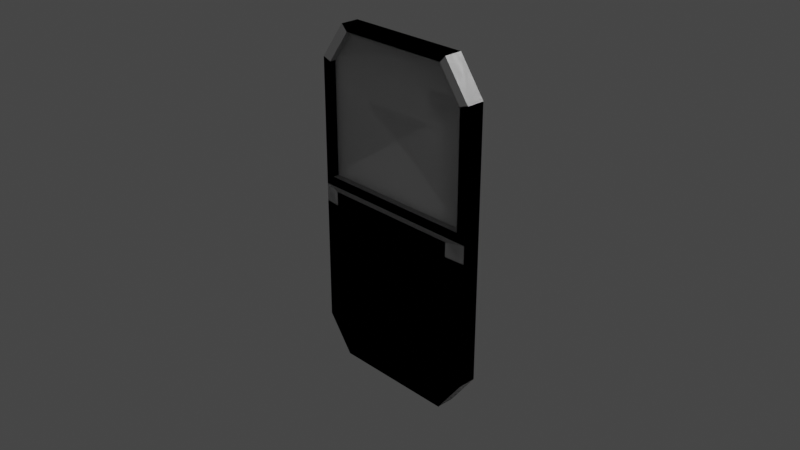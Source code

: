 # Source: riot_shield.blend  (saved by Blender 3.2.14; exported with 4.5.12 LTS)
import bpy
from mathutils import Matrix  # noqa: F401  (used for matrix-valued properties, if any)

bpy.ops.wm.read_factory_settings(use_empty=True)
scene = bpy.context.scene
scene.name = 'Scene'

# ---- collections
col_collection = bpy.data.collections.new('Collection'); scene.collection.children.link(col_collection)

# ---- materials (node trees are filled in below, after node groups)
mat_material = bpy.data.materials.new('Material')
mat_material.alpha_threshold = 0.0
mat_material.use_transparent_shadow = False
mat_material.line_color = (0.0, 0.0, 0.0, 1.0)

# ---- material node trees
mat_material.use_nodes = True; mat_material.node_tree.nodes.clear()
_N = mat_material.node_tree.nodes; _L = mat_material.node_tree.links
n0 = _N.new('ShaderNodeOutputMaterial'); n0.name = 'Material Output'; n0.location = (300, 300)
n1 = _N.new('ShaderNodeBsdfPrincipled'); n1.name = 'Principled BSDF'; n1.location = (10, 300)
n1.distribution = 'GGX'
n1.subsurface_method = 'RANDOM_WALK_SKIN'
n1.inputs[2].default_value = 0.4
n1.inputs[3].default_value = 1.45
n1.inputs[27].default_value = (0.0, 0.0, 0.0, 1.0)
n1.inputs[28].default_value = 1.0
_L.new(n1.outputs[0], n0.inputs[0])
n0.is_active_output = True

# ---- world
world_world = bpy.data.worlds.new('World'); scene.world = world_world
world_world.use_nodes = True; world_world.node_tree.nodes.clear()
_N = world_world.node_tree.nodes; _L = world_world.node_tree.links
n0 = _N.new('ShaderNodeOutputWorld'); n0.name = 'World Output'; n0.location = (300, 300)
n1 = _N.new('ShaderNodeBackground'); n1.name = 'Background'; n1.location = (10, 300)
n1.inputs[0].default_value = (0.05088, 0.05088, 0.05088, 1.0)
_L.new(n1.outputs[0], n0.inputs[0])
n0.is_active_output = True
world_world.color = (0.05088, 0.05088, 0.05088)
world_world.use_sun_shadow = False
world_world.sun_shadow_jitter_overblur = 0.0

# ---- cameras
cam_camera = bpy.data.cameras.new('Camera')
cam_camera.clip_end = 100.0
cam_camera.ortho_scale = 7.314

# ---- lights
light_light = bpy.data.lights.new('Light', 'POINT')
light_light.transmission_factor = 0.0
light_light.energy = 1000.0
light_light.shadow_soft_size = 0.1
light_light.shadow_maximum_resolution = 0.006
light_light.use_absolute_resolution = True

# ---- meshes
me_cube = bpy.data.meshes.new('Cube')
me_cube.from_pydata([(1.0, 1.0, 1.0), (1.0, 1.0, -1.0), (1.0, -1.0, 1.0), (1.0, -1.0, -1.0), (-1.0, 1.0, 1.0), (-1.0, 1.0, -1.0), (-1.0, -1.0, 1.0), (-1.0, -1.0, -1.0), (1.0, 1.0, 15.0), (1.0, -1.0, 15.0), (-1.0, 1.0, 15.0), (-1.0, -1.0, 15.0), (0.7065, 1.009, 19.0), (0.7065, -1.009, 19.0), (-0.7065, 1.009, 19.0), (-0.7065, -1.009, 19.0), (1.0, 1.0, -15.0), (1.0, -1.0, -15.0), (-1.0, 1.0, -15.0), (-1.0, -1.0, -15.0), (0.7, 1.0, -19.0), (0.7, -1.0, -19.0), (-0.7, 1.0, -19.0), (-0.7, -1.0, -19.0), (0.9, -1.0, 2.066), (-0.9, -1.0, 2.066), (0.9, -1.0, 14.67), (-0.9, -1.0, 14.67), (0.6359, -1.009, 18.27), (-0.6359, -1.009, 18.27), (-0.9, 1.0, 2.066), (0.9, 1.0, 2.066), (-0.9, 1.0, 14.67), (0.9, 1.0, 14.67), (-0.6359, 1.009, 18.27), (0.6359, 1.009, 18.27), (0.9, 0.9997, 2.068), (-0.9, 0.9997, 2.068), (0.9, 0.9997, 14.67), (-0.9, 0.9997, 14.67), (0.6359, 0.9913, 18.27), (-0.6359, 0.9913, 18.27), (0.0, 1.0, -1.0), (1.0, 1.0, 0.0), (-1.0, 1.0, 0.0), (0.0, 1.0, 1.0), (0.0, 1.0, 0.0), (-0.5, 1.0, -1.0), (1.0, 1.0, -0.5), (-1.0, 1.0, -0.5), (0.5, 1.0, 1.0), (0.5, 1.0, -1.0), (1.0, 1.0, 0.5), (-1.0, 1.0, 0.5), (-0.5, 1.0, 1.0), (0.5, 1.0, 0.0), (-0.5, 1.0, 0.0), (0.0, 1.0, -0.5), (0.0, 1.0, 0.5), (-0.5, 1.0, 0.5), (-0.5, 1.0, -0.5), (0.5, 1.0, -0.5), (0.5, 1.0, 0.5), (0.25, 1.0, -1.0), (-0.25, 1.0, 1.0), (-0.25, 1.0, 0.0), (0.0, 1.0, -0.75), (0.0, 1.0, 0.25), (-0.25, 1.0, -1.0), (0.25, 1.0, 1.0), (0.25, 1.0, 0.0), (0.0, 1.0, -0.25), (0.0, 1.0, 0.75), (-0.25, 1.0, 0.5), (-0.5, 1.0, 0.25), (-0.5, 1.0, 0.75), (-0.25, 1.0, -0.5), (-0.5, 1.0, -0.75), (-0.5, 1.0, -0.25), (0.25, 1.0, -0.5), (0.5, 1.0, -0.75), (0.5, 1.0, -0.25), (0.25, 1.0, 0.5), (0.5, 1.0, 0.25), (0.5, 1.0, 0.75), (0.25, 1.0, 0.75), (0.25, 1.0, 0.25), (0.25, 1.0, -0.25), (0.25, 1.0, -0.75), (-0.25, 1.0, -0.75), (-0.25, 1.0, 0.25), (-0.25, 1.0, 0.75), (-0.25, 1.0, -0.25), (-0.25, 3.0, -1.0), (-0.5, 3.0, -1.0), (0.25, 3.0, 1.0), (0.5, 3.0, 1.0), (0.25, 3.0, 0.0), (0.5, 3.0, 0.0), (-0.5, 3.0, 0.25), (-0.5, 3.0, 0.0), (-0.5, 3.0, 0.75), (-0.5, 3.0, 0.5), (-0.5, 3.0, -0.75), (-0.5, 3.0, -0.25), (-0.5, 3.0, -0.5), (0.25, 3.0, -0.5), (0.5, 3.0, -0.5), (0.5, 3.0, -0.75), (0.5, 3.0, -1.0), (0.5, 3.0, -0.25), (0.25, 3.0, 0.5), (0.5, 3.0, 0.5), (0.5, 3.0, 0.25), (0.5, 3.0, 0.75), (0.25, 3.0, -1.0), (-0.5, 3.0, 1.0), (-0.25, 3.0, 1.0), (-0.25, 3.0, 0.0), (-0.25, 3.0, 0.5), (-0.25, 3.0, -0.5), (0.25, 3.0, 0.75), (0.25, 3.0, 0.25), (0.25, 3.0, -0.25), (0.25, 3.0, -0.75), (-0.25, 3.0, -0.75), (-0.25, 3.0, 0.25), (-0.25, 3.0, 0.75), (-0.25, 3.0, -0.25), (-0.25, 5.0, -1.0), (-0.5, 5.0, -1.0), (0.25, 5.0, 1.0), (0.5, 5.0, 1.0), (0.25, 5.0, 0.0), (0.5, 5.0, 0.0), (-0.5, 5.0, 0.25), (-0.5, 5.0, 0.0), (-0.5, 5.0, 0.75), (-0.5, 5.0, 0.5), (-0.5, 5.0, -0.75), (-0.5, 5.0, -0.25), (-0.5, 5.0, -0.5), (0.25, 5.0, -0.5), (0.5, 5.0, -0.5), (0.5, 5.0, -0.75), (0.5, 5.0, -1.0), (0.5, 5.0, -0.25), (0.25, 5.0, 0.5), (0.5, 5.0, 0.5), (0.5, 5.0, 0.25), (0.5, 5.0, 0.75), (0.25, 5.0, -1.0), (-0.5, 5.0, 1.0), (-0.25, 5.0, 1.0), (-0.25, 5.0, 0.0), (-0.25, 5.0, 0.5), (-0.25, 5.0, -0.5), (0.25, 5.0, 0.75), (0.25, 5.0, 0.25), (0.25, 5.0, -0.25), (0.25, 5.0, -0.75), (-0.25, 5.0, -0.75), (-0.25, 5.0, 0.25), (-0.25, 5.0, 0.75), (-0.25, 5.0, -0.25), (0.0, 3.0, 0.75), (0.0, 3.0, 0.5), (0.0, 3.0, 1.0), (0.0, 3.0, 0.25), (0.0, 3.0, 0.0), (0.0, 3.0, -0.5), (0.0, 5.0, -0.5), (0.0, 3.0, -0.25), (0.0, 3.0, -0.75), (0.0, 3.0, -1.0), (0.0, 5.0, -1.0), (0.0, 5.0, -0.75), (0.0, 5.0, 0.75), (0.0, 5.0, 0.5), (0.0, 5.0, 1.0), (0.0, 5.0, 0.25), (0.0, 5.0, 0.0), (0.0, 5.0, -0.25), (0.945, -0.3015, 2.066), (-0.945, -0.3015, 2.066), (0.945, 0.2985, 2.067), (-0.945, 0.2985, 2.067), (0.945, -0.3166, 15.07), (-0.945, -0.3166, 15.07), (0.945, 0.2834, 15.07), (-0.945, 0.2834, 15.07), (0.6581, -0.3209, 18.79), (-0.6581, -0.3209, 18.79), (0.6581, 0.2791, 18.79), (-0.6581, 0.2791, 18.79), (-0.792, -1.419, -0.792), (-0.792, -1.419, 0.792), (0.792, -1.419, 0.792), (0.792, -1.419, -0.792)], [], [(4, 6, 11, 10), (7, 3, 198, 195), (7, 6, 4, 53, 44, 49, 5), (5, 47, 68, 42, 63, 51, 1, 16, 18), (1, 48, 43, 52, 0, 2, 3), (62, 84, 50, 0, 52), (4, 10, 32, 30), (2, 0, 8, 9), (0, 50, 69, 45, 64, 54, 4, 30, 31), (6, 2, 24, 25), (12, 14, 15, 13), (9, 8, 12, 13), (10, 11, 15, 14), (2, 9, 26, 24), (18, 16, 20, 22), (3, 7, 19, 17), (7, 5, 18, 19), (1, 3, 17, 16), (22, 20, 21, 23), (17, 19, 23, 21), (19, 18, 22, 23), (16, 17, 21, 20), (28, 29, 41, 40), (29, 27, 39, 41), (9, 13, 28, 26), (13, 15, 29, 28), (15, 11, 27, 29), (11, 6, 25, 27), (10, 14, 34, 32), (8, 0, 31, 33), (12, 8, 33, 35), (14, 12, 35, 34), (27, 25, 37, 39), (26, 28, 40, 38), (24, 26, 38, 36), (61, 81, 55, 43, 48), (92, 65, 46, 71), (91, 64, 45, 72), (90, 73, 58, 67), (44, 53, 59, 74, 56), (53, 4, 54, 75, 59), (89, 76, 57, 66), (5, 49, 60, 77, 47), (49, 44, 56, 78, 60), (51, 80, 61, 48, 1), (76, 89, 125, 120), (77, 60, 105, 103), (55, 83, 62, 52, 43), (59, 75, 101, 102), (51, 63, 115, 109), (89, 68, 93, 125), (58, 72, 85, 82), (72, 45, 69, 85), (56, 74, 99, 100), (46, 67, 86, 70), (67, 58, 82, 86), (65, 92, 128, 118), (57, 71, 87, 79), (71, 46, 70, 87), (84, 62, 112, 114), (42, 66, 88, 63), (66, 57, 79, 88), (68, 89, 66, 42), (68, 47, 94, 93), (75, 54, 116, 101), (65, 90, 67, 46), (92, 76, 120, 128), (85, 69, 95, 121), (73, 91, 72, 58), (83, 55, 98, 113), (74, 59, 102, 99), (76, 92, 71, 57), (82, 85, 121, 111), (88, 79, 106, 124), (121, 95, 167, 165), (95, 96, 132, 131), (116, 117, 153, 152), (142, 160, 176, 171), (93, 94, 130, 129), (120, 125, 161, 156), (109, 115, 151, 145), (125, 93, 129, 161), (114, 112, 148, 150), (96, 114, 150, 132), (113, 98, 134, 149), (112, 113, 149, 148), (111, 121, 165, 166), (98, 110, 146, 134), (123, 97, 169, 172), (110, 107, 143, 146), (54, 64, 117, 116), (70, 86, 122, 97), (78, 56, 100, 104), (69, 50, 96, 95), (86, 82, 111, 122), (47, 77, 103, 94), (61, 80, 108, 107), (90, 65, 118, 126), (60, 78, 104, 105), (55, 81, 110, 98), (73, 90, 126, 119), (79, 87, 123, 106), (87, 70, 97, 123), (62, 83, 113, 112), (80, 51, 109, 108), (50, 84, 114, 96), (91, 73, 119, 127), (81, 61, 107, 110), (64, 91, 127, 117), (63, 88, 124, 115), (160, 142, 143, 144), (159, 133, 134, 146), (158, 147, 148, 149), (157, 131, 132, 150), (147, 157, 150, 148), (133, 158, 149, 134), (142, 159, 146, 143), (151, 160, 144, 145), (130, 139, 161, 129), (139, 141, 156, 161), (136, 135, 162, 154), (135, 138, 155, 162), (138, 137, 163, 155), (137, 152, 153, 163), (141, 140, 164, 156), (140, 136, 154, 164), (126, 118, 154, 162), (119, 126, 162, 155), (100, 99, 135, 136), (160, 151, 175, 176), (99, 102, 138, 135), (102, 101, 137, 138), (131, 157, 177, 179), (101, 116, 152, 137), (127, 119, 155, 163), (94, 103, 139, 130), (117, 127, 163, 153), (105, 104, 140, 141), (106, 123, 172, 170), (103, 105, 141, 139), (157, 147, 178, 177), (104, 100, 136, 140), (128, 120, 156, 164), (108, 109, 145, 144), (107, 108, 144, 143), (118, 128, 164, 154), (165, 167, 179, 177), (166, 165, 177, 178), (173, 170, 171, 176), (174, 173, 176, 175), (169, 168, 180, 181), (168, 166, 178, 180), (170, 172, 182, 171), (172, 169, 181, 182), (158, 133, 181, 180), (115, 124, 173, 174), (147, 158, 180, 178), (124, 106, 170, 173), (97, 122, 168, 169), (151, 115, 174, 175), (95, 131, 179, 167), (159, 142, 171, 182), (122, 111, 166, 168), (133, 159, 182, 181), (186, 184, 188, 190), (37, 25, 184, 186), (24, 36, 185, 183), (183, 185, 189, 187), (192, 191, 193, 194), (187, 189, 193, 191), (190, 188, 192, 194), (36, 37, 25, 24), (198, 197, 196, 195), (2, 6, 196, 197), (3, 2, 197, 198), (6, 7, 195, 196)])
_uv = me_cube.uv_layers.new(name='UVMap')
_uv.uv.foreach_set('vector', [0.625, 0.25, 0.625, 0.0, 0.625, 0.0, 0.625, 0.25, 0.375, 1.0, 0.375, 0.75, 0.375, 0.75, 0.375, 1.0, 0.375, 0.0, 0.625, 0.0, 0.625, 0.25, 0.5625, 0.25, 0.5, 0.25, 0.4375, 0.25, 0.375, 0.25, 0.375, 0.25, 0.375, 0.3125, 0.375, 0.3438, 0.375, 0.375, 0.375, 0.4062, 0.375, 0.4375, 0.375, 0.5, 0.375, 0.5, 0.375, 0.25, 0.375, 0.5, 0.4375, 0.5, 0.5, 0.5, 0.5625, 0.5, 0.625, 0.5, 0.625, 0.75, 0.375, 0.75, 0.5625, 0.4375, 0.5938, 0.4375, 0.625, 0.4375, 0.625, 0.5, 0.5625, 0.5, 0.625, 0.25, 0.625, 0.25, 0.625, 0.25, 0.625, 0.25, 0.625, 0.75, 0.625, 0.5, 0.625, 0.5, 0.625, 0.75, 0.625, 0.5, 0.625, 0.4375, 0.625, 0.4062, 0.625, 0.375, 0.625, 0.3438, 0.625, 0.3125, 0.625, 0.25, 0.625, 0.25, 0.625, 0.5, 0.625, 1.0, 0.625, 0.75, 0.625, 0.75, 0.625, 1.0, 0.625, 0.5, 0.875, 0.5, 0.875, 0.75, 0.625, 0.75, 0.625, 0.75, 0.625, 0.5, 0.625, 0.5, 0.625, 0.75, 0.625, 0.25, 0.625, 0.0, 0.625, 0.0, 0.625, 0.25, 0.625, 0.75, 0.625, 0.75, 0.625, 0.75, 0.625, 0.75, 0.375, 0.25, 0.375, 0.5, 0.375, 0.5, 0.375, 0.25, 0.375, 0.75, 0.375, 1.0, 0.375, 1.0, 0.375, 0.75, 0.375, 0.0, 0.375, 0.25, 0.375, 0.25, 0.375, 0.0, 0.375, 0.5, 0.375, 0.75, 0.375, 0.75, 0.375, 0.5, 0.125, 0.5, 0.375, 0.5, 0.375, 0.75, 0.125, 0.75, 0.375, 0.75, 0.375, 1.0, 0.375, 1.0, 0.375, 0.75, 0.375, 0.0, 0.375, 0.25, 0.375, 0.25, 0.375, 0.0, 0.375, 0.5, 0.375, 0.75, 0.375, 0.75, 0.375, 0.5, 0.625, 0.75, 0.875, 0.75, 0.875, 0.75, 0.625, 0.75, 0.625, 0.0, 0.625, 0.0, 0.625, 0.0, 0.625, 0.0, 0.625, 0.75, 0.625, 0.75, 0.625, 0.75, 0.625, 0.75, 0.625, 0.75, 0.875, 0.75, 0.875, 0.75, 0.625, 0.75, 0.625, 0.0, 0.625, 0.0, 0.625, 0.0, 0.625, 0.0, 0.625, 0.0, 0.625, 0.0, 0.625, 0.0, 0.625, 0.0, 0.625, 0.25, 0.625, 0.25, 0.625, 0.25, 0.625, 0.25, 0.625, 0.5, 0.625, 0.5, 0.625, 0.5, 0.625, 0.5, 0.625, 0.5, 0.625, 0.5, 0.625, 0.5, 0.625, 0.5, 0.875, 0.5, 0.625, 0.5, 0.625, 0.5, 0.875, 0.5, 0.625, 0.0, 0.625, 0.0, 0.625, 0.0, 0.625, 0.0, 0.625, 0.75, 0.625, 0.75, 0.625, 0.75, 0.625, 0.75, 0.625, 0.75, 0.625, 0.75, 0.625, 0.75, 0.625, 0.75, 0.4375, 0.4375, 0.4688, 0.4375, 0.5, 0.4375, 0.5, 0.5, 0.4375, 0.5, 0.4688, 0.3438, 0.5, 0.3438, 0.5, 0.375, 0.4688, 0.375, 0.5938, 0.3438, 0.625, 0.3438, 0.625, 0.375, 0.5938, 0.375, 0.5312, 0.3438, 0.5625, 0.3438, 0.5625, 0.375, 0.5312, 0.375, 0.5, 0.25, 0.5625, 0.25, 0.5625, 0.3125, 0.5312, 0.3125, 0.5, 0.3125, 0.5625, 0.25, 0.625, 0.25, 0.625, 0.3125, 0.5938, 0.3125, 0.5625, 0.3125, 0.4062, 0.3438, 0.4375, 0.3438, 0.4375, 0.375, 0.4062, 0.375, 0.375, 0.25, 0.4375, 0.25, 0.4375, 0.3125, 0.4062, 0.3125, 0.375, 0.3125, 0.4375, 0.25, 0.5, 0.25, 0.5, 0.3125, 0.4688, 0.3125, 0.4375, 0.3125, 0.375, 0.4375, 0.4062, 0.4375, 0.4375, 0.4375, 0.4375, 0.5, 0.375, 0.5, 0.4375, 0.3438, 0.4062, 0.3438, 0.4062, 0.3438, 0.4375, 0.3438, 0.4062, 0.3125, 0.4375, 0.3125, 0.4375, 0.3125, 0.4062, 0.3125, 0.5, 0.4375, 0.5312, 0.4375, 0.5625, 0.4375, 0.5625, 0.5, 0.5, 0.5, 0.5625, 0.3125, 0.5938, 0.3125, 0.5938, 0.3125, 0.5625, 0.3125, 0.375, 0.4375, 0.375, 0.4062, 0.375, 0.4062, 0.375, 0.4375, 0.4062, 0.3438, 0.375, 0.3438, 0.375, 0.3438, 0.4062, 0.3438, 0.5625, 0.375, 0.5938, 0.375, 0.5938, 0.4062, 0.5625, 0.4062, 0.5938, 0.375, 0.625, 0.375, 0.625, 0.4062, 0.5938, 0.4062, 0.5, 0.3125, 0.5312, 0.3125, 0.5312, 0.3125, 0.5, 0.3125, 0.5, 0.375, 0.5312, 0.375, 0.5312, 0.4062, 0.5, 0.4062, 0.5312, 0.375, 0.5625, 0.375, 0.5625, 0.4062, 0.5312, 0.4062, 0.5, 0.3438, 0.4688, 0.3438, 0.4688, 0.3438, 0.5, 0.3438, 0.4375, 0.375, 0.4688, 0.375, 0.4688, 0.4062, 0.4375, 0.4062, 0.4688, 0.375, 0.5, 0.375, 0.5, 0.4062, 0.4688, 0.4062, 0.5938, 0.4375, 0.5625, 0.4375, 0.5625, 0.4375, 0.5938, 0.4375, 0.375, 0.375, 0.4062, 0.375, 0.4062, 0.4062, 0.375, 0.4062, 0.4062, 0.375, 0.4375, 0.375, 0.4375, 0.4062, 0.4062, 0.4062, 0.375, 0.3438, 0.4062, 0.3438, 0.4062, 0.375, 0.375, 0.375, 0.375, 0.3438, 0.375, 0.3125, 0.375, 0.3125, 0.375, 0.3438, 0.5938, 0.3125, 0.625, 0.3125, 0.625, 0.3125, 0.5938, 0.3125, 0.5, 0.3438, 0.5312, 0.3438, 0.5312, 0.375, 0.5, 0.375, 0.4688, 0.3438, 0.4375, 0.3438, 0.4375, 0.3438, 0.4688, 0.3438, 0.5938, 0.4062, 0.625, 0.4062, 0.625, 0.4062, 0.5938, 0.4062, 0.5625, 0.3438, 0.5938, 0.3438, 0.5938, 0.375, 0.5625, 0.375, 0.5312, 0.4375, 0.5, 0.4375, 0.5, 0.4375, 0.5312, 0.4375, 0.5312, 0.3125, 0.5625, 0.3125, 0.5625, 0.3125, 0.5312, 0.3125, 0.4375, 0.3438, 0.4688, 0.3438, 0.4688, 0.375, 0.4375, 0.375, 0.5625, 0.4062, 0.5938, 0.4062, 0.5938, 0.4062, 0.5625, 0.4062, 0.4062, 0.4062, 0.4375, 0.4062, 0.4375, 0.4062, 0.4062, 0.4062, 0.5938, 0.4062, 0.625, 0.4062, 0.625, 0.4062, 0.5938, 0.4062, 0.625, 0.4062, 0.625, 0.4375, 0.625, 0.4375, 0.625, 0.4062, 0.625, 0.3125, 0.625, 0.3438, 0.625, 0.3438, 0.625, 0.3125, 0.4375, 0.4062, 0.4062, 0.4062, 0.4062, 0.4062, 0.4375, 0.4062, 0.375, 0.3438, 0.375, 0.3125, 0.375, 0.3125, 0.375, 0.3438, 0.4375, 0.3438, 0.4062, 0.3438, 0.4062, 0.3438, 0.4375, 0.3438, 0.375, 0.4375, 0.375, 0.4062, 0.375, 0.4062, 0.375, 0.4375, 0.4062, 0.3438, 0.375, 0.3438, 0.375, 0.3438, 0.4062, 0.3438, 0.5938, 0.4375, 0.5625, 0.4375, 0.5625, 0.4375, 0.5938, 0.4375, 0.625, 0.4375, 0.5938, 0.4375, 0.5938, 0.4375, 0.625, 0.4375, 0.5312, 0.4375, 0.5, 0.4375, 0.5, 0.4375, 0.5312, 0.4375, 0.5625, 0.4375, 0.5312, 0.4375, 0.5312, 0.4375, 0.5625, 0.4375, 0.5625, 0.4062, 0.5938, 0.4062, 0.5938, 0.4062, 0.5625, 0.4062, 0.5, 0.4375, 0.4688, 0.4375, 0.4688, 0.4375, 0.5, 0.4375, 0.4688, 0.4062, 0.5, 0.4062, 0.5, 0.4062, 0.4688, 0.4062, 0.4688, 0.4375, 0.4375, 0.4375, 0.4375, 0.4375, 0.4688, 0.4375, 0.625, 0.3125, 0.625, 0.3438, 0.625, 0.3438, 0.625, 0.3125, 0.5, 0.4062, 0.5312, 0.4062, 0.5312, 0.4062, 0.5, 0.4062, 0.4688, 0.3125, 0.5, 0.3125, 0.5, 0.3125, 0.4688, 0.3125, 0.625, 0.4062, 0.625, 0.4375, 0.625, 0.4375, 0.625, 0.4062, 0.5312, 0.4062, 0.5625, 0.4062, 0.5625, 0.4062, 0.5312, 0.4062, 0.375, 0.3125, 0.4062, 0.3125, 0.4062, 0.3125, 0.375, 0.3125, 0.4375, 0.4375, 0.4062, 0.4375, 0.4062, 0.4375, 0.4375, 0.4375, 0.5312, 0.3438, 0.5, 0.3438, 0.5, 0.3438, 0.5312, 0.3438, 0.4375, 0.3125, 0.4688, 0.3125, 0.4688, 0.3125, 0.4375, 0.3125, 0.5, 0.4375, 0.4688, 0.4375, 0.4688, 0.4375, 0.5, 0.4375, 0.5625, 0.3438, 0.5312, 0.3438, 0.5312, 0.3438, 0.5625, 0.3438, 0.4375, 0.4062, 0.4688, 0.4062, 0.4688, 0.4062, 0.4375, 0.4062, 0.4688, 0.4062, 0.5, 0.4062, 0.5, 0.4062, 0.4688, 0.4062, 0.5625, 0.4375, 0.5312, 0.4375, 0.5312, 0.4375, 0.5625, 0.4375, 0.4062, 0.4375, 0.375, 0.4375, 0.375, 0.4375, 0.4062, 0.4375, 0.625, 0.4375, 0.5938, 0.4375, 0.5938, 0.4375, 0.625, 0.4375, 0.5938, 0.3438, 0.5625, 0.3438, 0.5625, 0.3438, 0.5938, 0.3438, 0.4688, 0.4375, 0.4375, 0.4375, 0.4375, 0.4375, 0.4688, 0.4375, 0.625, 0.3438, 0.5938, 0.3438, 0.5938, 0.3438, 0.625, 0.3438, 0.375, 0.4062, 0.4062, 0.4062, 0.4062, 0.4062, 0.375, 0.4062, 0.4062, 0.4062, 0.4375, 0.4062, 0.4375, 0.4375, 0.4062, 0.4375, 0.4688, 0.4062, 0.5, 0.4062, 0.5, 0.4375, 0.4688, 0.4375, 0.5312, 0.4062, 0.5625, 0.4062, 0.5625, 0.4375, 0.5312, 0.4375, 0.5938, 0.4062, 0.625, 0.4062, 0.625, 0.4375, 0.5938, 0.4375, 0.5625, 0.4062, 0.5938, 0.4062, 0.5938, 0.4375, 0.5625, 0.4375, 0.5, 0.4062, 0.5312, 0.4062, 0.5312, 0.4375, 0.5, 0.4375, 0.4375, 0.4062, 0.4688, 0.4062, 0.4688, 0.4375, 0.4375, 0.4375, 0.375, 0.4062, 0.4062, 0.4062, 0.4062, 0.4375, 0.375, 0.4375, 0.375, 0.3125, 0.4062, 0.3125, 0.4062, 0.3438, 0.375, 0.3438, 0.4062, 0.3125, 0.4375, 0.3125, 0.4375, 0.3438, 0.4062, 0.3438, 0.5, 0.3125, 0.5312, 0.3125, 0.5312, 0.3438, 0.5, 0.3438, 0.5312, 0.3125, 0.5625, 0.3125, 0.5625, 0.3438, 0.5312, 0.3438, 0.5625, 0.3125, 0.5938, 0.3125, 0.5938, 0.3438, 0.5625, 0.3438, 0.5938, 0.3125, 0.625, 0.3125, 0.625, 0.3438, 0.5938, 0.3438, 0.4375, 0.3125, 0.4688, 0.3125, 0.4688, 0.3438, 0.4375, 0.3438, 0.4688, 0.3125, 0.5, 0.3125, 0.5, 0.3438, 0.4688, 0.3438, 0.5312, 0.3438, 0.5, 0.3438, 0.5, 0.3438, 0.5312, 0.3438, 0.5625, 0.3438, 0.5312, 0.3438, 0.5312, 0.3438, 0.5625, 0.3438, 0.5, 0.3125, 0.5312, 0.3125, 0.5312, 0.3125, 0.5, 0.3125, 0.4062, 0.4062, 0.375, 0.4062, 0.375, 0.4062, 0.4062, 0.4062, 0.5312, 0.3125, 0.5625, 0.3125, 0.5625, 0.3125, 0.5312, 0.3125, 0.5625, 0.3125, 0.5938, 0.3125, 0.5938, 0.3125, 0.5625, 0.3125, 0.625, 0.4062, 0.5938, 0.4062, 0.5938, 0.4062, 0.625, 0.4062, 0.5938, 0.3125, 0.625, 0.3125, 0.625, 0.3125, 0.5938, 0.3125, 0.5938, 0.3438, 0.5625, 0.3438, 0.5625, 0.3438, 0.5938, 0.3438, 0.375, 0.3125, 0.4062, 0.3125, 0.4062, 0.3125, 0.375, 0.3125, 0.625, 0.3438, 0.5938, 0.3438, 0.5938, 0.3438, 0.625, 0.3438, 0.4375, 0.3125, 0.4688, 0.3125, 0.4688, 0.3125, 0.4375, 0.3125, 0.4375, 0.4062, 0.4688, 0.4062, 0.4688, 0.4062, 0.4375, 0.4062, 0.4062, 0.3125, 0.4375, 0.3125, 0.4375, 0.3125, 0.4062, 0.3125, 0.5938, 0.4062, 0.5625, 0.4062, 0.5625, 0.4062, 0.5938, 0.4062, 0.4688, 0.3125, 0.5, 0.3125, 0.5, 0.3125, 0.4688, 0.3125, 0.4688, 0.3438, 0.4375, 0.3438, 0.4375, 0.3438, 0.4688, 0.3438, 0.4062, 0.4375, 0.375, 0.4375, 0.375, 0.4375, 0.4062, 0.4375, 0.4375, 0.4375, 0.4062, 0.4375, 0.4062, 0.4375, 0.4375, 0.4375, 0.5, 0.3438, 0.4688, 0.3438, 0.4688, 0.3438, 0.5, 0.3438, 0.5938, 0.4062, 0.625, 0.4062, 0.625, 0.4062, 0.5938, 0.4062, 0.5625, 0.4062, 0.5938, 0.4062, 0.5938, 0.4062, 0.5625, 0.4062, 0.4062, 0.4062, 0.4375, 0.4062, 0.4375, 0.4062, 0.4062, 0.4062, 0.375, 0.4062, 0.4062, 0.4062, 0.4062, 0.4062, 0.375, 0.4062, 0.5, 0.4062, 0.5312, 0.4062, 0.5312, 0.4062, 0.5, 0.4062, 0.5312, 0.4062, 0.5625, 0.4062, 0.5625, 0.4062, 0.5312, 0.4062, 0.4375, 0.4062, 0.4688, 0.4062, 0.4688, 0.4062, 0.4375, 0.4062, 0.4688, 0.4062, 0.5, 0.4062, 0.5, 0.4062, 0.4688, 0.4062, 0.5312, 0.4062, 0.5, 0.4062, 0.5, 0.4062, 0.5312, 0.4062, 0.375, 0.4062, 0.4062, 0.4062, 0.4062, 0.4062, 0.375, 0.4062, 0.5625, 0.4062, 0.5312, 0.4062, 0.5312, 0.4062, 0.5625, 0.4062, 0.4062, 0.4062, 0.4375, 0.4062, 0.4375, 0.4062, 0.4062, 0.4062, 0.5, 0.4062, 0.5312, 0.4062, 0.5312, 0.4062, 0.5, 0.4062, 0.375, 0.4062, 0.375, 0.4062, 0.375, 0.4062, 0.375, 0.4062, 0.625, 0.4062, 0.625, 0.4062, 0.625, 0.4062, 0.625, 0.4062, 0.4688, 0.4062, 0.4375, 0.4062, 0.4375, 0.4062, 0.4688, 0.4062, 0.5312, 0.4062, 0.5625, 0.4062, 0.5625, 0.4062, 0.5312, 0.4062, 0.5, 0.4062, 0.4688, 0.4062, 0.4688, 0.4062, 0.5, 0.4062, 0.625, 0.0, 0.625, 0.0, 0.625, 0.0, 0.625, 0.0, 0.625, 0.0, 0.625, 0.0, 0.625, 0.0, 0.625, 0.0, 0.625, 0.75, 0.625, 0.75, 0.625, 0.75, 0.625, 0.75, 0.625, 0.75, 0.625, 0.75, 0.625, 0.75, 0.625, 0.75, 0.625, 1.0, 0.625, 0.75, 0.625, 0.75, 0.625, 1.0, 0.625, 0.75, 0.625, 0.75, 0.625, 0.75, 0.625, 0.75, 0.625, 0.0, 0.625, 0.0, 0.625, 0.0, 0.625, 0.0, 0.0, 0.0, 0.0, 0.0, 0.0, 0.0, 0.0, 0.0, 0.375, 0.75, 0.625, 0.75, 0.625, 1.0, 0.375, 1.0, 0.625, 0.75, 0.625, 1.0, 0.625, 1.0, 0.625, 0.75, 0.375, 0.75, 0.625, 0.75, 0.625, 0.75, 0.375, 0.75, 0.625, 0.0, 0.375, 0.0, 0.375, 0.0, 0.625, 0.0])
me_cube.materials.append(mat_material)
me_cube.use_mirror_vertex_groups = False
me_cube.update()
me_cube_001 = bpy.data.meshes.new('Cube.001')
me_cube_001.from_pydata([(0.945, -0.3015, 2.066), (-0.945, -0.3015, 2.066), (0.945, 0.2985, 2.067), (-0.945, 0.2985, 2.067), (0.945, -0.3166, 15.07), (-0.945, -0.3166, 15.07), (0.945, 0.2834, 15.07), (-0.945, 0.2834, 15.07), (0.6581, -0.3209, 18.79), (-0.6581, -0.3209, 18.79), (0.6581, 0.2791, 18.79), (-0.6581, 0.2791, 18.79)], [], [(5, 4, 8, 9), (1, 0, 4, 5), (2, 3, 7, 6), (6, 7, 11, 10)])
_uv = me_cube_001.uv_layers.new(name='UVMap')
_uv.uv.foreach_set('vector', [0.625, 1.0, 0.625, 0.75, 0.625, 0.75, 0.625, 1.0, 0.625, 1.0, 0.625, 0.75, 0.625, 0.75, 0.625, 1.0, 0.0, 0.0, 0.0, 0.0, 0.0, 0.0, 0.0, 0.0, 0.0, 0.0, 0.0, 0.0, 0.0, 0.0, 0.0, 0.0])
me_cube_001.materials.append(mat_material)
me_cube_001.use_mirror_vertex_groups = False
me_cube_001.update()

# ---- objects
ob_cube = bpy.data.objects.new('Cube', me_cube)
ob_light = bpy.data.objects.new('Light', light_light)
ob_camera = bpy.data.objects.new('Camera', cam_camera)
ob_cube_001 = bpy.data.objects.new('Cube.001', me_cube_001)

# ---- transforms, parenting, visibility, modifiers, constraints
ob_cube.location = (0.0, 0.0, 0.0)
ob_cube.scale = (1.0, 0.1, 0.1)
ob_cube.lock_rotations_4d = False
ob_cube.empty_display_type = 'ARROWS'
ob_cube.lineart.crease_threshold = 0.0
_m = ob_cube.modifiers.new('Mirror', 'MIRROR')
_m.use_clip = True
ob_light.location = (4.076, 1.005, 5.904)
ob_light.rotation_euler = (0.6503, 0.05522, 1.866)
ob_light.lock_rotations_4d = False
ob_light.empty_display_type = 'ARROWS'
ob_light.color = (0.0, 0.0, 0.0, 0.0)
ob_light.lineart.crease_threshold = 0.0
ob_camera.location = (7.359, -6.926, 4.958)
ob_camera.rotation_euler = (1.109, 0.0, 0.8149)
ob_camera.lock_rotations_4d = False
ob_camera.empty_display_type = 'ARROWS'
ob_camera.color = (0.0, 0.0, 0.0, 0.0)
ob_camera.display_type = 'WIRE'
ob_camera.lineart.crease_threshold = 0.0
ob_cube_001.location = (0.0, 0.0, 0.0)
ob_cube_001.scale = (1.0, 0.1, 0.1)
ob_cube_001.lock_rotations_4d = False
ob_cube_001.empty_display_type = 'ARROWS'
ob_cube_001.lineart.crease_threshold = 0.0
_m = ob_cube_001.modifiers.new('Mirror', 'MIRROR')
_m.use_clip = True

# ---- collection membership
col_collection.objects.link(ob_cube)
col_collection.objects.link(ob_light)
col_collection.objects.link(ob_camera)
col_collection.objects.link(ob_cube_001)

# ---- scene / render settings (as saved in the file)
scene.camera = ob_camera
scene.frame_start = 1; scene.frame_end = 250; scene.frame_set(1)
scene.render.engine = 'BLENDER_EEVEE_NEXT'
scene.cycles.sampling_pattern = 'TABULATED_SOBOL'
scene.cycles.use_light_tree = False
scene.view_settings.view_transform = 'Filmic'
bpy.context.view_layer.update()
